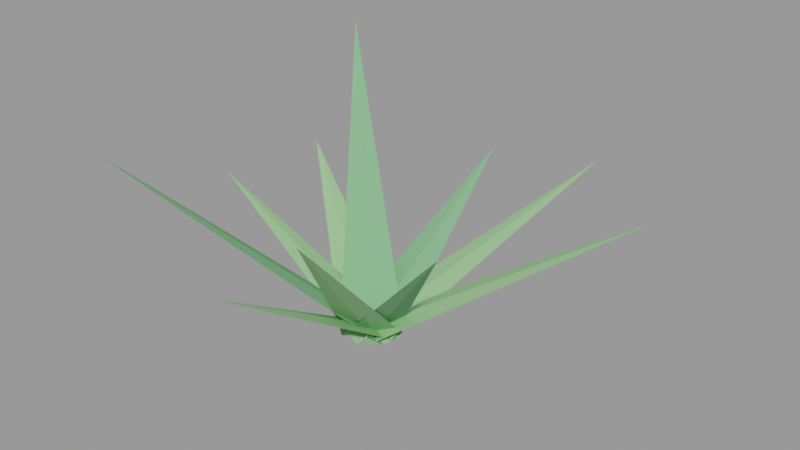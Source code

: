 # Source: samambaia_1.blend  (saved by Blender 3.6.14; exported with 4.5.12 LTS)
import bpy
from mathutils import Matrix  # noqa: F401  (used for matrix-valued properties, if any)

bpy.ops.wm.read_factory_settings(use_empty=True)
scene = bpy.context.scene
scene.name = 'Scene'

# ---- materials (node trees are filled in below, after node groups)
mat_slot_leafdark = bpy.data.materials.new('slot_leafdark')
mat_slot_leafdark.use_transparent_shadow = False
mat_slot_leafdark.diffuse_color = (0.2, 0.47, 0.22, 1.0)
mat_slot_fern = bpy.data.materials.new('slot_fern')
mat_slot_fern.use_transparent_shadow = False
mat_slot_fern.diffuse_color = (0.3, 0.58, 0.26, 1.0)

# ---- material node trees

# ---- meshes
me_fronde_0 = bpy.data.meshes.new('Fronde 0')
me_fronde_0.from_pydata([(0.0005225, -0.387, -0.1851), (0.1097, -0.3719, -0.1983), (-0.0005225, -0.373, -0.2115), (-0.1097, -0.3882, -0.1983), (-0.05713, 0.3882, 0.2115)], [], [(0, 1, 4), (1, 2, 4), (0, 3, 2, 1), (2, 3, 4), (3, 0, 4)])
me_fronde_0.materials.append(mat_slot_leafdark)
me_fronde_0.update()
me_fronde_1 = bpy.data.meshes.new('Fronde 1')
me_fronde_1.from_pydata([(-0.1446, -0.3685, -0.2182), (-0.04274, -0.4107, -0.2313), (-0.1382, -0.3555, -0.2445), (-0.24, -0.3134, -0.2313), (0.24, 0.4107, 0.2445)], [], [(0, 1, 4), (1, 2, 4), (0, 3, 2, 1), (2, 3, 4), (3, 0, 4)])
me_fronde_1.materials.append(mat_slot_fern)
me_fronde_1.update()
me_fronde_2 = bpy.data.meshes.new('Fronde 2')
me_fronde_2.from_pydata([(-0.3729, -0.1686, -0.23), (-0.314, -0.2617, -0.2431), (-0.3601, -0.1616, -0.2562), (-0.419, -0.06841, -0.2431), (0.419, 0.2617, 0.2562)], [], [(0, 1, 4), (1, 2, 4), (0, 3, 2, 1), (2, 3, 4), (3, 0, 4)])
me_fronde_2.materials.append(mat_slot_fern)
me_fronde_2.update()
me_fronde_3 = bpy.data.meshes.new('Fronde 3')
me_fronde_3.from_pydata([(-0.2213, 0.08626, -0.2569), (-0.2645, -0.01546, -0.2675), (-0.2026, 0.0761, -0.2781), (-0.1594, 0.1778, -0.2675), (0.2645, -0.1778, 0.2781)], [], [(0, 1, 4), (1, 2, 4), (0, 3, 2, 1), (2, 3, 4), (3, 0, 4)])
me_fronde_3.materials.append(mat_slot_leafdark)
me_fronde_3.update()
me_fronde_4 = bpy.data.meshes.new('Fronde 4')
me_fronde_4.from_pydata([(-0.1073, 0.3033, -0.3256), (-0.2019, 0.2463, -0.3364), (-0.09823, 0.2845, -0.3472), (-0.003564, 0.3415, -0.3364), (0.2019, -0.3415, 0.3472)], [], [(0, 1, 4), (1, 2, 4), (0, 3, 2, 1), (2, 3, 4), (3, 0, 4)])
me_fronde_4.materials.append(mat_slot_fern)
me_fronde_4.update()
me_fronde_5 = bpy.data.meshes.new('Fronde 5')
me_fronde_5.from_pydata([(8.222e-05, 0.3429, -0.1953), (-0.11, 0.336, -0.208), (-8.222e-05, 0.3268, -0.2207), (0.11, 0.3337, -0.208), (-0.00695, -0.3429, 0.2207)], [], [(0, 1, 4), (1, 2, 4), (0, 3, 2, 1), (2, 3, 4), (3, 0, 4)])
me_fronde_5.materials.append(mat_slot_fern)
me_fronde_5.update()
me_fronde_6 = bpy.data.meshes.new('Fronde 6')
me_fronde_6.from_pydata([(0.1668, 0.3404, -0.3731), (0.06663, 0.3869, -0.3841), (0.1565, 0.3227, -0.395), (0.2567, 0.2762, -0.3841), (-0.2567, -0.3869, 0.395)], [], [(0, 1, 4), (1, 2, 4), (0, 3, 2, 1), (2, 3, 4), (3, 0, 4)])
me_fronde_6.materials.append(mat_slot_leafdark)
me_fronde_6.update()
me_fronde_7 = bpy.data.meshes.new('Fronde 7')
me_fronde_7.from_pydata([(0.2594, 0.01749, -0.2274), (0.2222, 0.1215, -0.2385), (0.2401, 0.01247, -0.2497), (0.2773, -0.09151, -0.2385), (-0.2773, -0.1215, 0.2497)], [], [(0, 1, 4), (1, 2, 4), (0, 3, 2, 1), (2, 3, 4), (3, 0, 4)])
me_fronde_7.materials.append(mat_slot_fern)
me_fronde_7.update()
me_fronde_8 = bpy.data.meshes.new('Fronde 8')
me_fronde_8.from_pydata([(0.2685, -0.1347, -0.1963), (0.319, -0.03671, -0.2089), (0.2548, -0.1264, -0.2216), (0.2043, -0.2244, -0.2089), (-0.319, 0.2244, 0.2216)], [], [(0, 1, 4), (1, 2, 4), (0, 3, 2, 1), (2, 3, 4), (3, 0, 4)])
me_fronde_8.materials.append(mat_slot_fern)
me_fronde_8.update()
me_fronde_9 = bpy.data.meshes.new('Fronde 9')
me_fronde_9.from_pydata([(0.2298, -0.2298, -0.4163), (0.2995, -0.144, -0.426), (0.2137, -0.2137, -0.4358), (0.1439, -0.2995, -0.426), (-0.2995, 0.2995, 0.4358)], [], [(0, 1, 4), (1, 2, 4), (0, 3, 2, 1), (2, 3, 4), (3, 0, 4)])
me_fronde_9.materials.append(mat_slot_leafdark)
me_fronde_9.update()

# ---- objects
ob_samambaia_1 = bpy.data.objects.new('samambaia_1', None)
ob_samambaia_1_fronde_0_leafdark = bpy.data.objects.new('samambaia_1~Fronde 0@leafdark', me_fronde_0)
ob_samambaia_1_fronde_1_fern = bpy.data.objects.new('samambaia_1~Fronde 1@fern', me_fronde_1)
ob_samambaia_1_fronde_2_fern = bpy.data.objects.new('samambaia_1~Fronde 2@fern', me_fronde_2)
ob_samambaia_1_fronde_3_leafdark = bpy.data.objects.new('samambaia_1~Fronde 3@leafdark', me_fronde_3)
ob_samambaia_1_fronde_4_fern = bpy.data.objects.new('samambaia_1~Fronde 4@fern', me_fronde_4)
ob_samambaia_1_fronde_5_fern = bpy.data.objects.new('samambaia_1~Fronde 5@fern', me_fronde_5)
ob_samambaia_1_fronde_6_leafdark = bpy.data.objects.new('samambaia_1~Fronde 6@leafdark', me_fronde_6)
ob_samambaia_1_fronde_7_fern = bpy.data.objects.new('samambaia_1~Fronde 7@fern', me_fronde_7)
ob_samambaia_1_fronde_8_fern = bpy.data.objects.new('samambaia_1~Fronde 8@fern', me_fronde_8)
ob_samambaia_1_fronde_9_leafdark = bpy.data.objects.new('samambaia_1~Fronde 9@leafdark', me_fronde_9)

# ---- transforms, parenting, visibility, modifiers, constraints
ob_samambaia_1.location = (0.0, 0.0, 0.0)
ob_samambaia_1.empty_display_size = 0.08
ob_samambaia_1_fronde_0_leafdark.location = (3.725e-09, 0.38, 0.1983)
ob_samambaia_1_fronde_1_fern.location = (0.1414, 0.362, 0.2313)
ob_samambaia_1_fronde_2_fern.location = (0.3665, 0.1651, 0.2431)
ob_samambaia_1_fronde_3_leafdark.location = (0.212, -0.08118, 0.2675)
ob_samambaia_1_fronde_4_fern.location = (0.1027, -0.2939, 0.3364)
ob_samambaia_1_fronde_5_fern.location = (0.0, -0.3349, 0.208)
ob_samambaia_1_fronde_6_leafdark.location = (-0.1617, -0.3315, 0.3841)
ob_samambaia_1_fronde_7_fern.location = (-0.2498, -0.01498, 0.2385)
ob_samambaia_1_fronde_8_fern.location = (-0.2617, 0.1306, 0.2089)
ob_samambaia_1_fronde_9_leafdark.location = (-0.2217, 0.2217, 0.426)

# ---- collection membership
scene.collection.objects.link(ob_samambaia_1)
scene.collection.objects.link(ob_samambaia_1_fronde_0_leafdark)
scene.collection.objects.link(ob_samambaia_1_fronde_1_fern)
scene.collection.objects.link(ob_samambaia_1_fronde_2_fern)
scene.collection.objects.link(ob_samambaia_1_fronde_3_leafdark)
scene.collection.objects.link(ob_samambaia_1_fronde_4_fern)
scene.collection.objects.link(ob_samambaia_1_fronde_5_fern)
scene.collection.objects.link(ob_samambaia_1_fronde_6_leafdark)
scene.collection.objects.link(ob_samambaia_1_fronde_7_fern)
scene.collection.objects.link(ob_samambaia_1_fronde_8_fern)
scene.collection.objects.link(ob_samambaia_1_fronde_9_leafdark)

# ---- scene / render settings (as saved in the file)
scene.frame_start = 1; scene.frame_end = 250; scene.frame_set(1)
scene.render.engine = 'BLENDER_EEVEE_NEXT'
scene.cycles.sampling_pattern = 'TABULATED_SOBOL'
scene.view_settings.view_transform = 'Filmic'
bpy.context.view_layer.update()

# ---- added for rendering (the .blend has no active camera and no usable light): camera, sun + grey world if the file has none
cam_auto = bpy.data.cameras.new('AutoCamera')
cam_auto.lens = 50.0
cam_auto.sensor_width = 36.0
cam_auto.clip_end = 1000.0
ob_auto_camera = bpy.data.objects.new('AutoCamera', cam_auto)
scene.collection.objects.link(ob_auto_camera)
ob_auto_camera.location = (2.1412, -2.4194, 2.0553)
ob_auto_camera.rotation_euler = (1.09748, -7.21219e-08, 0.694738)
scene.camera = ob_auto_camera
light_auto_sun = bpy.data.lights.new('AutoSun', 'SUN')
light_auto_sun.energy = 3.0
light_auto_sun.angle = 0.0523599
ob_auto_sun = bpy.data.objects.new('AutoSun', light_auto_sun)
scene.collection.objects.link(ob_auto_sun)
ob_auto_sun.rotation_euler = (0.872665, 0.174533, 0.523599)
if scene.world is None:
    world_auto = bpy.data.worlds.new('AutoWorld')
    world_auto.color = (0.3, 0.3, 0.3)
    scene.world = world_auto
bpy.context.view_layer.update()

